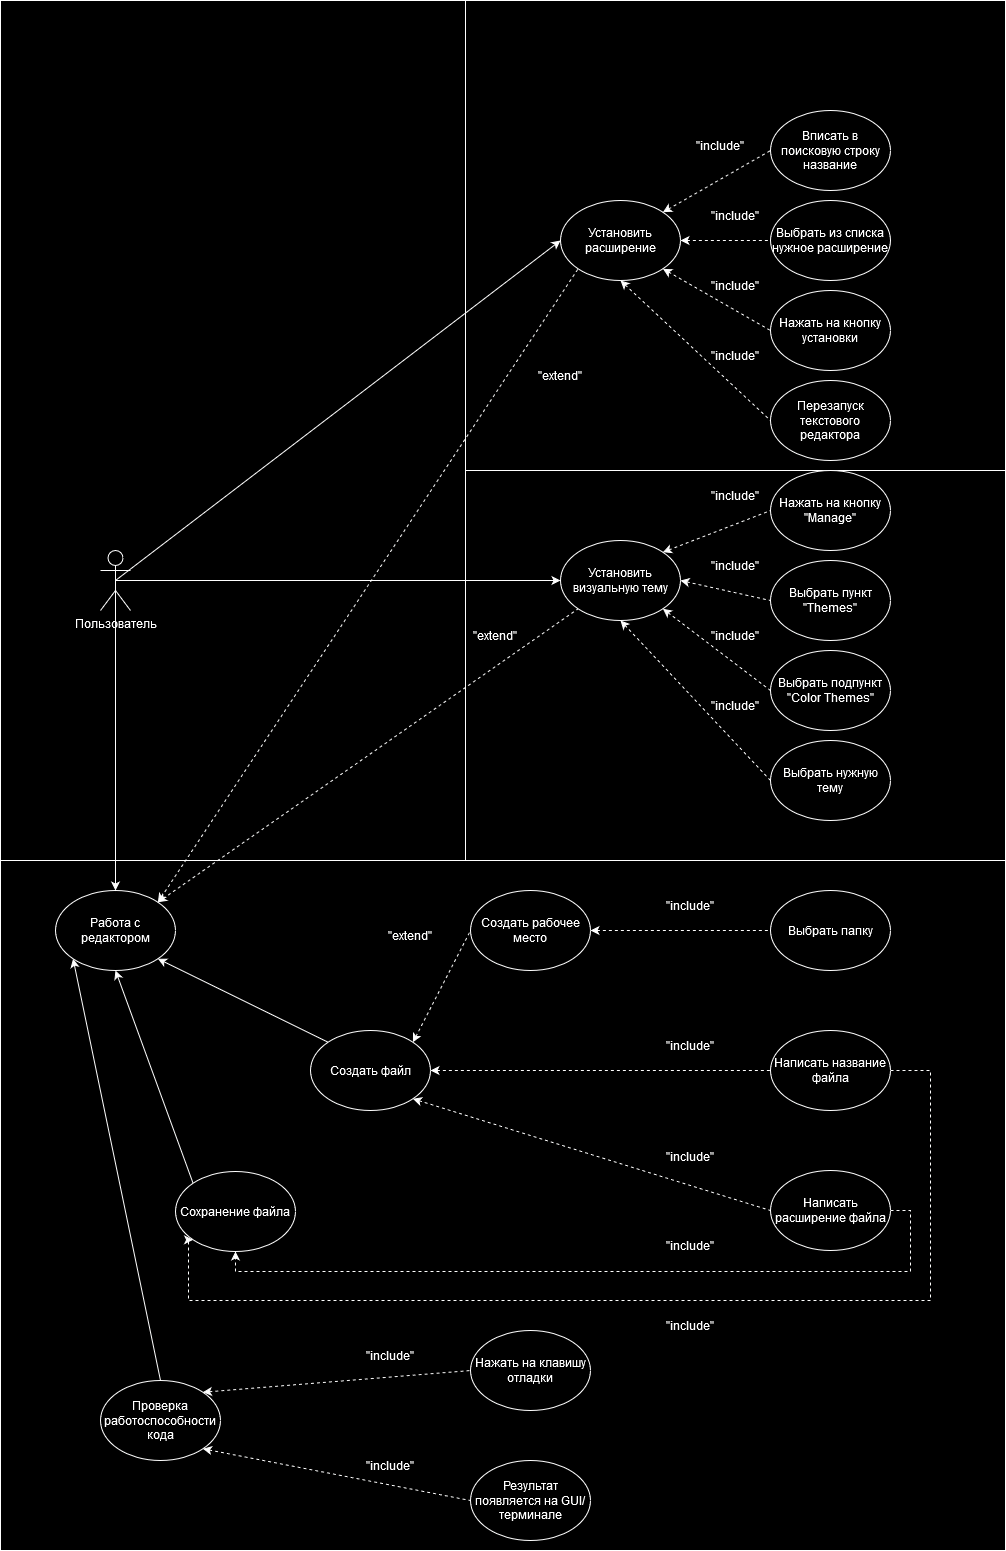

The diagram above was exported from draw.io. Its source (the exported page's mxGraphModel, read from the mxfile embedded in the PNG):
<mxGraphModel dx="2284" dy="1882" grid="1" gridSize="10" guides="1" tooltips="1" connect="1" arrows="1" fold="1" page="1" pageScale="1" pageWidth="850" pageHeight="1100" background="none" math="0" shadow="0">
  <root>
    <mxCell id="0" />
    <mxCell id="1" parent="0" />
    <mxCell id="92KwX2hPpymdztIwDTsP-1" value="" style="rounded=0;whiteSpace=wrap;html=1;" vertex="1" parent="1">
      <mxGeometry x="-310" y="-450" width="470" height="860" as="geometry" />
    </mxCell>
    <mxCell id="7_NJS9gSU49d2M4mny_M-69" value="" style="rounded=0;whiteSpace=wrap;html=1;" parent="1" vertex="1">
      <mxGeometry x="-310" y="410" width="1005" height="690" as="geometry" />
    </mxCell>
    <mxCell id="7_NJS9gSU49d2M4mny_M-68" value="" style="rounded=0;whiteSpace=wrap;html=1;" parent="1" vertex="1">
      <mxGeometry x="155" y="20" width="540" height="390" as="geometry" />
    </mxCell>
    <mxCell id="7_NJS9gSU49d2M4mny_M-67" value="" style="rounded=0;whiteSpace=wrap;html=1;" parent="1" vertex="1">
      <mxGeometry x="155" y="-450" width="540" height="470" as="geometry" />
    </mxCell>
    <mxCell id="FKfdh9c5WOyr4y9ypCFW-1" value="Пользователь" style="shape=umlActor;verticalLabelPosition=bottom;verticalAlign=top;html=1;" parent="1" vertex="1">
      <mxGeometry x="-210" y="100" width="30" height="60" as="geometry" />
    </mxCell>
    <mxCell id="FKfdh9c5WOyr4y9ypCFW-2" value="Установить расширение" style="ellipse;whiteSpace=wrap;html=1;" parent="1" vertex="1">
      <mxGeometry x="250" y="-250" width="120" height="80" as="geometry" />
    </mxCell>
    <mxCell id="FKfdh9c5WOyr4y9ypCFW-6" value="Вписать в поисковую строку название" style="ellipse;whiteSpace=wrap;html=1;" parent="1" vertex="1">
      <mxGeometry x="460" y="-340" width="120" height="80" as="geometry" />
    </mxCell>
    <mxCell id="FKfdh9c5WOyr4y9ypCFW-8" value="Выбрать из списка нужное расширение" style="ellipse;whiteSpace=wrap;html=1;direction=west;" parent="1" vertex="1">
      <mxGeometry x="460" y="-250" width="120" height="80" as="geometry" />
    </mxCell>
    <mxCell id="FKfdh9c5WOyr4y9ypCFW-11" value="" style="endArrow=none;dashed=1;html=1;rounded=0;exitX=1;exitY=0;exitDx=0;exitDy=0;startArrow=classic;startFill=1;" parent="1" source="FKfdh9c5WOyr4y9ypCFW-2" edge="1">
      <mxGeometry width="50" height="50" relative="1" as="geometry">
        <mxPoint x="410" y="-250" as="sourcePoint" />
        <mxPoint x="460" y="-300" as="targetPoint" />
      </mxGeometry>
    </mxCell>
    <mxCell id="FKfdh9c5WOyr4y9ypCFW-12" value="" style="endArrow=none;dashed=1;html=1;rounded=0;entryX=1;entryY=0.5;entryDx=0;entryDy=0;exitX=1;exitY=0.5;exitDx=0;exitDy=0;startArrow=classic;startFill=1;" parent="1" source="FKfdh9c5WOyr4y9ypCFW-2" target="FKfdh9c5WOyr4y9ypCFW-8" edge="1">
      <mxGeometry width="50" height="50" relative="1" as="geometry">
        <mxPoint x="390" y="-180" as="sourcePoint" />
        <mxPoint x="440" y="-230" as="targetPoint" />
      </mxGeometry>
    </mxCell>
    <mxCell id="FKfdh9c5WOyr4y9ypCFW-13" value="Нажать на кнопку установки" style="ellipse;whiteSpace=wrap;html=1;" parent="1" vertex="1">
      <mxGeometry x="460" y="-160" width="120" height="80" as="geometry" />
    </mxCell>
    <mxCell id="FKfdh9c5WOyr4y9ypCFW-14" value="" style="endArrow=none;dashed=1;html=1;rounded=0;entryX=0;entryY=0.5;entryDx=0;entryDy=0;exitX=1;exitY=1;exitDx=0;exitDy=0;startArrow=classic;startFill=1;" parent="1" source="FKfdh9c5WOyr4y9ypCFW-2" target="FKfdh9c5WOyr4y9ypCFW-13" edge="1">
      <mxGeometry width="50" height="50" relative="1" as="geometry">
        <mxPoint x="390" y="-70" as="sourcePoint" />
        <mxPoint x="440" y="-120" as="targetPoint" />
      </mxGeometry>
    </mxCell>
    <mxCell id="FKfdh9c5WOyr4y9ypCFW-15" value="&quot;include&quot;" style="text;html=1;align=center;verticalAlign=middle;whiteSpace=wrap;rounded=0;" parent="1" vertex="1">
      <mxGeometry x="380" y="-320" width="60" height="30" as="geometry" />
    </mxCell>
    <mxCell id="FKfdh9c5WOyr4y9ypCFW-16" value="&quot;include&quot;" style="text;html=1;align=center;verticalAlign=middle;whiteSpace=wrap;rounded=0;" parent="1" vertex="1">
      <mxGeometry x="395" y="-250" width="60" height="30" as="geometry" />
    </mxCell>
    <mxCell id="FKfdh9c5WOyr4y9ypCFW-17" value="&quot;include&quot;" style="text;html=1;align=center;verticalAlign=middle;whiteSpace=wrap;rounded=0;" parent="1" vertex="1">
      <mxGeometry x="395" y="-180" width="60" height="30" as="geometry" />
    </mxCell>
    <mxCell id="FKfdh9c5WOyr4y9ypCFW-18" value="Перезапуск текстового редактора" style="ellipse;whiteSpace=wrap;html=1;" parent="1" vertex="1">
      <mxGeometry x="460" y="-70" width="120" height="80" as="geometry" />
    </mxCell>
    <mxCell id="FKfdh9c5WOyr4y9ypCFW-19" value="" style="endArrow=none;dashed=1;html=1;rounded=0;entryX=0;entryY=0.5;entryDx=0;entryDy=0;exitX=0.5;exitY=1;exitDx=0;exitDy=0;startArrow=classic;startFill=1;" parent="1" source="FKfdh9c5WOyr4y9ypCFW-2" target="FKfdh9c5WOyr4y9ypCFW-18" edge="1">
      <mxGeometry width="50" height="50" relative="1" as="geometry">
        <mxPoint x="390" y="-40" as="sourcePoint" />
        <mxPoint x="440" y="-90" as="targetPoint" />
      </mxGeometry>
    </mxCell>
    <mxCell id="FKfdh9c5WOyr4y9ypCFW-20" value="&quot;include&quot;" style="text;html=1;align=center;verticalAlign=middle;whiteSpace=wrap;rounded=0;" parent="1" vertex="1">
      <mxGeometry x="395" y="-110" width="60" height="30" as="geometry" />
    </mxCell>
    <mxCell id="7_NJS9gSU49d2M4mny_M-1" value="Установить визуальную тему" style="ellipse;whiteSpace=wrap;html=1;" parent="1" vertex="1">
      <mxGeometry x="250" y="90" width="120" height="80" as="geometry" />
    </mxCell>
    <mxCell id="7_NJS9gSU49d2M4mny_M-2" value="Нажать на кнопку &quot;Manage&quot;" style="ellipse;whiteSpace=wrap;html=1;" parent="1" vertex="1">
      <mxGeometry x="460" y="20" width="120" height="80" as="geometry" />
    </mxCell>
    <mxCell id="7_NJS9gSU49d2M4mny_M-3" value="Выбрать пункт &quot;Themes&quot;" style="ellipse;whiteSpace=wrap;html=1;" parent="1" vertex="1">
      <mxGeometry x="460" y="110" width="120" height="80" as="geometry" />
    </mxCell>
    <mxCell id="7_NJS9gSU49d2M4mny_M-4" value="Выбрать подпункт &quot;Color Themes&quot;" style="ellipse;whiteSpace=wrap;html=1;" parent="1" vertex="1">
      <mxGeometry x="460" y="200" width="120" height="80" as="geometry" />
    </mxCell>
    <mxCell id="7_NJS9gSU49d2M4mny_M-5" value="Выбрать нужную тему" style="ellipse;whiteSpace=wrap;html=1;" parent="1" vertex="1">
      <mxGeometry x="460" y="290" width="120" height="80" as="geometry" />
    </mxCell>
    <mxCell id="7_NJS9gSU49d2M4mny_M-6" value="" style="endArrow=none;dashed=1;html=1;rounded=0;entryX=0;entryY=0.5;entryDx=0;entryDy=0;exitX=1;exitY=0;exitDx=0;exitDy=0;startArrow=classic;startFill=1;" parent="1" source="7_NJS9gSU49d2M4mny_M-1" target="7_NJS9gSU49d2M4mny_M-2" edge="1">
      <mxGeometry width="50" height="50" relative="1" as="geometry">
        <mxPoint x="350" y="240" as="sourcePoint" />
        <mxPoint x="400" y="190" as="targetPoint" />
      </mxGeometry>
    </mxCell>
    <mxCell id="7_NJS9gSU49d2M4mny_M-7" value="" style="endArrow=none;dashed=1;html=1;rounded=0;entryX=0;entryY=0.5;entryDx=0;entryDy=0;exitX=1;exitY=0.5;exitDx=0;exitDy=0;startArrow=classic;startFill=1;" parent="1" source="7_NJS9gSU49d2M4mny_M-1" target="7_NJS9gSU49d2M4mny_M-3" edge="1">
      <mxGeometry width="50" height="50" relative="1" as="geometry">
        <mxPoint x="340" y="240" as="sourcePoint" />
        <mxPoint x="390" y="190" as="targetPoint" />
      </mxGeometry>
    </mxCell>
    <mxCell id="7_NJS9gSU49d2M4mny_M-8" value="" style="endArrow=none;dashed=1;html=1;rounded=0;entryX=0;entryY=0.5;entryDx=0;entryDy=0;exitX=1;exitY=1;exitDx=0;exitDy=0;startArrow=classic;startFill=1;" parent="1" source="7_NJS9gSU49d2M4mny_M-1" target="7_NJS9gSU49d2M4mny_M-4" edge="1">
      <mxGeometry width="50" height="50" relative="1" as="geometry">
        <mxPoint x="340" y="270" as="sourcePoint" />
        <mxPoint x="390" y="220" as="targetPoint" />
      </mxGeometry>
    </mxCell>
    <mxCell id="7_NJS9gSU49d2M4mny_M-9" value="" style="endArrow=none;dashed=1;html=1;rounded=0;entryX=0;entryY=0.5;entryDx=0;entryDy=0;exitX=0.5;exitY=1;exitDx=0;exitDy=0;startArrow=classic;startFill=1;" parent="1" source="7_NJS9gSU49d2M4mny_M-1" target="7_NJS9gSU49d2M4mny_M-5" edge="1">
      <mxGeometry width="50" height="50" relative="1" as="geometry">
        <mxPoint x="350" y="320" as="sourcePoint" />
        <mxPoint x="400" y="270" as="targetPoint" />
      </mxGeometry>
    </mxCell>
    <mxCell id="7_NJS9gSU49d2M4mny_M-13" value="&quot;include&quot;" style="text;html=1;align=center;verticalAlign=middle;whiteSpace=wrap;rounded=0;" parent="1" vertex="1">
      <mxGeometry x="395" y="30" width="60" height="30" as="geometry" />
    </mxCell>
    <mxCell id="7_NJS9gSU49d2M4mny_M-14" value="&quot;include&quot;" style="text;html=1;align=center;verticalAlign=middle;whiteSpace=wrap;rounded=0;" parent="1" vertex="1">
      <mxGeometry x="395" y="100" width="60" height="30" as="geometry" />
    </mxCell>
    <mxCell id="7_NJS9gSU49d2M4mny_M-15" value="&quot;include&quot;" style="text;html=1;align=center;verticalAlign=middle;whiteSpace=wrap;rounded=0;" parent="1" vertex="1">
      <mxGeometry x="395" y="170" width="60" height="30" as="geometry" />
    </mxCell>
    <mxCell id="7_NJS9gSU49d2M4mny_M-16" value="&quot;include&quot;" style="text;html=1;align=center;verticalAlign=middle;whiteSpace=wrap;rounded=0;" parent="1" vertex="1">
      <mxGeometry x="395" y="240" width="60" height="30" as="geometry" />
    </mxCell>
    <mxCell id="7_NJS9gSU49d2M4mny_M-17" value="Работа с редактором" style="ellipse;whiteSpace=wrap;html=1;" parent="1" vertex="1">
      <mxGeometry x="-255" y="440" width="120" height="80" as="geometry" />
    </mxCell>
    <mxCell id="7_NJS9gSU49d2M4mny_M-18" value="" style="endArrow=classic;html=1;rounded=0;exitX=0.5;exitY=0.5;exitDx=0;exitDy=0;exitPerimeter=0;endFill=1;" parent="1" source="FKfdh9c5WOyr4y9ypCFW-1" edge="1">
      <mxGeometry width="50" height="50" relative="1" as="geometry">
        <mxPoint x="130" y="270" as="sourcePoint" />
        <mxPoint x="250" y="-210" as="targetPoint" />
      </mxGeometry>
    </mxCell>
    <mxCell id="7_NJS9gSU49d2M4mny_M-19" value="" style="endArrow=classic;html=1;rounded=0;exitX=0.5;exitY=0.5;exitDx=0;exitDy=0;exitPerimeter=0;entryX=0;entryY=0.5;entryDx=0;entryDy=0;endFill=1;" parent="1" source="FKfdh9c5WOyr4y9ypCFW-1" target="7_NJS9gSU49d2M4mny_M-1" edge="1">
      <mxGeometry width="50" height="50" relative="1" as="geometry">
        <mxPoint x="70" y="230" as="sourcePoint" />
        <mxPoint x="120" y="180" as="targetPoint" />
      </mxGeometry>
    </mxCell>
    <mxCell id="7_NJS9gSU49d2M4mny_M-20" value="" style="endArrow=classic;html=1;rounded=0;exitX=0.5;exitY=0.5;exitDx=0;exitDy=0;exitPerimeter=0;entryX=0.5;entryY=0;entryDx=0;entryDy=0;endFill=1;" parent="1" source="FKfdh9c5WOyr4y9ypCFW-1" target="7_NJS9gSU49d2M4mny_M-17" edge="1">
      <mxGeometry width="50" height="50" relative="1" as="geometry">
        <mxPoint x="50" y="320" as="sourcePoint" />
        <mxPoint x="100" y="270" as="targetPoint" />
      </mxGeometry>
    </mxCell>
    <mxCell id="7_NJS9gSU49d2M4mny_M-21" value="Создать файл" style="ellipse;whiteSpace=wrap;html=1;" parent="1" vertex="1">
      <mxGeometry y="580" width="120" height="80" as="geometry" />
    </mxCell>
    <mxCell id="7_NJS9gSU49d2M4mny_M-22" value="" style="endArrow=classic;html=1;rounded=0;entryX=1;entryY=1;entryDx=0;entryDy=0;exitX=0;exitY=0;exitDx=0;exitDy=0;startArrow=none;startFill=0;endFill=1;" parent="1" source="7_NJS9gSU49d2M4mny_M-21" target="7_NJS9gSU49d2M4mny_M-17" edge="1">
      <mxGeometry width="50" height="50" relative="1" as="geometry">
        <mxPoint x="330" y="690" as="sourcePoint" />
        <mxPoint x="380" y="640" as="targetPoint" />
      </mxGeometry>
    </mxCell>
    <mxCell id="7_NJS9gSU49d2M4mny_M-23" value="" style="endArrow=none;dashed=1;html=1;rounded=0;entryX=0;entryY=1;entryDx=0;entryDy=0;exitX=1;exitY=0;exitDx=0;exitDy=0;startArrow=classic;startFill=1;" parent="1" source="7_NJS9gSU49d2M4mny_M-17" target="7_NJS9gSU49d2M4mny_M-1" edge="1">
      <mxGeometry width="50" height="50" relative="1" as="geometry">
        <mxPoint x="80" y="240" as="sourcePoint" />
        <mxPoint x="130" y="190" as="targetPoint" />
      </mxGeometry>
    </mxCell>
    <mxCell id="7_NJS9gSU49d2M4mny_M-24" value="" style="endArrow=none;dashed=1;html=1;rounded=0;entryX=0;entryY=1;entryDx=0;entryDy=0;exitX=1;exitY=0;exitDx=0;exitDy=0;startArrow=classic;startFill=1;" parent="1" source="7_NJS9gSU49d2M4mny_M-17" target="FKfdh9c5WOyr4y9ypCFW-2" edge="1">
      <mxGeometry width="50" height="50" relative="1" as="geometry">
        <mxPoint x="20" y="250" as="sourcePoint" />
        <mxPoint x="70" y="200" as="targetPoint" />
      </mxGeometry>
    </mxCell>
    <mxCell id="7_NJS9gSU49d2M4mny_M-25" value="&quot;extend&quot;" style="text;html=1;align=center;verticalAlign=middle;whiteSpace=wrap;rounded=0;" parent="1" vertex="1">
      <mxGeometry x="220" y="-90" width="60" height="30" as="geometry" />
    </mxCell>
    <mxCell id="7_NJS9gSU49d2M4mny_M-26" value="&quot;extend&quot;" style="text;html=1;align=center;verticalAlign=middle;whiteSpace=wrap;rounded=0;" parent="1" vertex="1">
      <mxGeometry x="155" y="170" width="60" height="30" as="geometry" />
    </mxCell>
    <mxCell id="7_NJS9gSU49d2M4mny_M-28" value="Создать рабочее место" style="ellipse;whiteSpace=wrap;html=1;" parent="1" vertex="1">
      <mxGeometry x="160" y="440" width="120" height="80" as="geometry" />
    </mxCell>
    <mxCell id="7_NJS9gSU49d2M4mny_M-29" value="" style="endArrow=none;dashed=1;html=1;rounded=0;entryX=0;entryY=0.5;entryDx=0;entryDy=0;exitX=1;exitY=0;exitDx=0;exitDy=0;startArrow=classic;startFill=1;" parent="1" source="7_NJS9gSU49d2M4mny_M-21" target="7_NJS9gSU49d2M4mny_M-28" edge="1">
      <mxGeometry width="50" height="50" relative="1" as="geometry">
        <mxPoint x="120" y="570" as="sourcePoint" />
        <mxPoint x="170" y="520" as="targetPoint" />
      </mxGeometry>
    </mxCell>
    <mxCell id="7_NJS9gSU49d2M4mny_M-31" value="&quot;extend&quot;" style="text;html=1;align=center;verticalAlign=middle;whiteSpace=wrap;rounded=0;" parent="1" vertex="1">
      <mxGeometry x="70" y="470" width="60" height="30" as="geometry" />
    </mxCell>
    <mxCell id="7_NJS9gSU49d2M4mny_M-32" value="Выбрать папку" style="ellipse;whiteSpace=wrap;html=1;" parent="1" vertex="1">
      <mxGeometry x="460" y="440" width="120" height="80" as="geometry" />
    </mxCell>
    <mxCell id="7_NJS9gSU49d2M4mny_M-33" value="" style="endArrow=none;dashed=1;html=1;rounded=0;entryX=0;entryY=0.5;entryDx=0;entryDy=0;exitX=1;exitY=0.5;exitDx=0;exitDy=0;startArrow=classic;startFill=1;" parent="1" source="7_NJS9gSU49d2M4mny_M-28" target="7_NJS9gSU49d2M4mny_M-32" edge="1">
      <mxGeometry width="50" height="50" relative="1" as="geometry">
        <mxPoint x="350" y="510" as="sourcePoint" />
        <mxPoint x="400" y="460" as="targetPoint" />
      </mxGeometry>
    </mxCell>
    <mxCell id="7_NJS9gSU49d2M4mny_M-34" value="&quot;include&quot;" style="text;html=1;align=center;verticalAlign=middle;whiteSpace=wrap;rounded=0;" parent="1" vertex="1">
      <mxGeometry x="350" y="440" width="60" height="30" as="geometry" />
    </mxCell>
    <mxCell id="7_NJS9gSU49d2M4mny_M-46" style="edgeStyle=orthogonalEdgeStyle;rounded=0;orthogonalLoop=1;jettySize=auto;html=1;exitX=1;exitY=0.5;exitDx=0;exitDy=0;entryX=0;entryY=1;entryDx=0;entryDy=0;dashed=1;" parent="1" source="7_NJS9gSU49d2M4mny_M-35" target="7_NJS9gSU49d2M4mny_M-41" edge="1">
      <mxGeometry relative="1" as="geometry">
        <Array as="points">
          <mxPoint x="620" y="620" />
          <mxPoint x="620" y="850" />
          <mxPoint x="-122" y="850" />
        </Array>
      </mxGeometry>
    </mxCell>
    <mxCell id="7_NJS9gSU49d2M4mny_M-35" value="Написать название файла" style="ellipse;whiteSpace=wrap;html=1;" parent="1" vertex="1">
      <mxGeometry x="460" y="580" width="120" height="80" as="geometry" />
    </mxCell>
    <mxCell id="7_NJS9gSU49d2M4mny_M-45" style="edgeStyle=orthogonalEdgeStyle;rounded=0;orthogonalLoop=1;jettySize=auto;html=1;exitX=1;exitY=0.5;exitDx=0;exitDy=0;entryX=0.5;entryY=1;entryDx=0;entryDy=0;startArrow=none;startFill=0;dashed=1;" parent="1" source="7_NJS9gSU49d2M4mny_M-36" target="7_NJS9gSU49d2M4mny_M-41" edge="1">
      <mxGeometry relative="1" as="geometry" />
    </mxCell>
    <mxCell id="7_NJS9gSU49d2M4mny_M-36" value="Написать расширение файла" style="ellipse;whiteSpace=wrap;html=1;" parent="1" vertex="1">
      <mxGeometry x="460" y="720" width="120" height="80" as="geometry" />
    </mxCell>
    <mxCell id="7_NJS9gSU49d2M4mny_M-37" value="" style="endArrow=none;dashed=1;html=1;rounded=0;entryX=0;entryY=0.5;entryDx=0;entryDy=0;exitX=1;exitY=0.5;exitDx=0;exitDy=0;startArrow=classic;startFill=1;" parent="1" source="7_NJS9gSU49d2M4mny_M-21" target="7_NJS9gSU49d2M4mny_M-35" edge="1">
      <mxGeometry width="50" height="50" relative="1" as="geometry">
        <mxPoint x="270" y="680" as="sourcePoint" />
        <mxPoint x="320" y="630" as="targetPoint" />
      </mxGeometry>
    </mxCell>
    <mxCell id="7_NJS9gSU49d2M4mny_M-38" value="" style="endArrow=none;dashed=1;html=1;rounded=0;entryX=0;entryY=0.5;entryDx=0;entryDy=0;exitX=1;exitY=1;exitDx=0;exitDy=0;startArrow=classic;startFill=1;" parent="1" source="7_NJS9gSU49d2M4mny_M-21" target="7_NJS9gSU49d2M4mny_M-36" edge="1">
      <mxGeometry width="50" height="50" relative="1" as="geometry">
        <mxPoint x="310" y="790" as="sourcePoint" />
        <mxPoint x="360" y="740" as="targetPoint" />
      </mxGeometry>
    </mxCell>
    <mxCell id="7_NJS9gSU49d2M4mny_M-39" value="&quot;include&quot;" style="text;html=1;align=center;verticalAlign=middle;whiteSpace=wrap;rounded=0;" parent="1" vertex="1">
      <mxGeometry x="350" y="580" width="60" height="30" as="geometry" />
    </mxCell>
    <mxCell id="7_NJS9gSU49d2M4mny_M-40" value="&quot;include&quot;" style="text;html=1;align=center;verticalAlign=middle;whiteSpace=wrap;rounded=0;" parent="1" vertex="1">
      <mxGeometry x="350" y="691" width="60" height="30" as="geometry" />
    </mxCell>
    <mxCell id="7_NJS9gSU49d2M4mny_M-41" value="Сохранение файла" style="ellipse;whiteSpace=wrap;html=1;" parent="1" vertex="1">
      <mxGeometry x="-135" y="721" width="120" height="80" as="geometry" />
    </mxCell>
    <mxCell id="7_NJS9gSU49d2M4mny_M-42" value="" style="endArrow=classic;html=1;rounded=0;entryX=0.5;entryY=1;entryDx=0;entryDy=0;exitX=0;exitY=0;exitDx=0;exitDy=0;startArrow=none;startFill=0;endFill=1;" parent="1" source="7_NJS9gSU49d2M4mny_M-41" target="7_NJS9gSU49d2M4mny_M-17" edge="1">
      <mxGeometry width="50" height="50" relative="1" as="geometry">
        <mxPoint x="-180" y="710" as="sourcePoint" />
        <mxPoint x="-130" y="660" as="targetPoint" />
      </mxGeometry>
    </mxCell>
    <mxCell id="7_NJS9gSU49d2M4mny_M-47" value="&quot;include&quot;" style="text;html=1;align=center;verticalAlign=middle;whiteSpace=wrap;rounded=0;" parent="1" vertex="1">
      <mxGeometry x="350" y="780" width="60" height="30" as="geometry" />
    </mxCell>
    <mxCell id="7_NJS9gSU49d2M4mny_M-48" value="&quot;include&quot;" style="text;html=1;align=center;verticalAlign=middle;whiteSpace=wrap;rounded=0;" parent="1" vertex="1">
      <mxGeometry x="350" y="860" width="60" height="30" as="geometry" />
    </mxCell>
    <mxCell id="7_NJS9gSU49d2M4mny_M-49" value="Проверка работоспособности кода" style="ellipse;whiteSpace=wrap;html=1;" parent="1" vertex="1">
      <mxGeometry x="-210" y="930" width="120" height="80" as="geometry" />
    </mxCell>
    <mxCell id="7_NJS9gSU49d2M4mny_M-50" value="" style="endArrow=classic;html=1;rounded=0;entryX=0;entryY=1;entryDx=0;entryDy=0;exitX=0.5;exitY=0;exitDx=0;exitDy=0;startArrow=none;startFill=0;endFill=1;" parent="1" source="7_NJS9gSU49d2M4mny_M-49" target="7_NJS9gSU49d2M4mny_M-17" edge="1">
      <mxGeometry width="50" height="50" relative="1" as="geometry">
        <mxPoint x="-240" y="840" as="sourcePoint" />
        <mxPoint x="-190" y="790" as="targetPoint" />
      </mxGeometry>
    </mxCell>
    <mxCell id="7_NJS9gSU49d2M4mny_M-51" value="&lt;div&gt;Нажать на клавишу&lt;/div&gt;&lt;div&gt;отладки&lt;br&gt;&lt;/div&gt;" style="ellipse;whiteSpace=wrap;html=1;" parent="1" vertex="1">
      <mxGeometry x="160" y="880" width="120" height="80" as="geometry" />
    </mxCell>
    <mxCell id="7_NJS9gSU49d2M4mny_M-52" value="" style="endArrow=none;dashed=1;html=1;rounded=0;entryX=0;entryY=0.5;entryDx=0;entryDy=0;exitX=1;exitY=0;exitDx=0;exitDy=0;startArrow=classic;startFill=1;" parent="1" source="7_NJS9gSU49d2M4mny_M-49" target="7_NJS9gSU49d2M4mny_M-51" edge="1">
      <mxGeometry width="50" height="50" relative="1" as="geometry">
        <mxPoint x="30" y="950" as="sourcePoint" />
        <mxPoint x="80" y="900" as="targetPoint" />
      </mxGeometry>
    </mxCell>
    <mxCell id="7_NJS9gSU49d2M4mny_M-61" value="Результат появляется на GUI/терминале" style="ellipse;whiteSpace=wrap;html=1;" parent="1" vertex="1">
      <mxGeometry x="160" y="1010" width="120" height="80" as="geometry" />
    </mxCell>
    <mxCell id="7_NJS9gSU49d2M4mny_M-62" value="" style="endArrow=none;dashed=1;html=1;rounded=0;entryX=0;entryY=0.5;entryDx=0;entryDy=0;exitX=1;exitY=1;exitDx=0;exitDy=0;startArrow=classic;startFill=1;" parent="1" source="7_NJS9gSU49d2M4mny_M-49" target="7_NJS9gSU49d2M4mny_M-61" edge="1">
      <mxGeometry width="50" height="50" relative="1" as="geometry">
        <mxPoint x="20" y="1060" as="sourcePoint" />
        <mxPoint x="70" y="1010" as="targetPoint" />
      </mxGeometry>
    </mxCell>
    <mxCell id="7_NJS9gSU49d2M4mny_M-63" value="&quot;include&quot;" style="text;html=1;align=center;verticalAlign=middle;whiteSpace=wrap;rounded=0;" parent="1" vertex="1">
      <mxGeometry x="50" y="890" width="60" height="30" as="geometry" />
    </mxCell>
    <mxCell id="7_NJS9gSU49d2M4mny_M-64" value="&quot;include&quot;" style="text;html=1;align=center;verticalAlign=middle;whiteSpace=wrap;rounded=0;" parent="1" vertex="1">
      <mxGeometry x="50" y="1000" width="60" height="30" as="geometry" />
    </mxCell>
  </root>
</mxGraphModel>